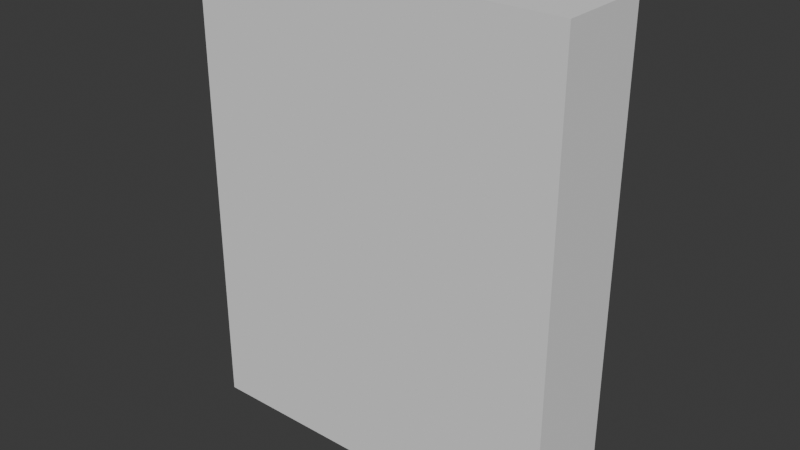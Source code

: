 # Source: Muro_Salas.blend  (saved by Blender 5.1.30; exported with 4.5.12 LTS)
import bpy
from mathutils import Matrix  # noqa: F401  (used for matrix-valued properties, if any)

bpy.ops.wm.read_factory_settings(use_empty=True)
scene = bpy.context.scene
scene.name = 'Scene'

# ---- collections
col_muro_salas = bpy.data.collections.new('Muro_Salas'); scene.collection.children.link(col_muro_salas)

# ---- world
world_world = bpy.data.worlds.new('World'); scene.world = world_world
world_world.use_nodes = True; world_world.node_tree.nodes.clear()
_N = world_world.node_tree.nodes; _L = world_world.node_tree.links
n0 = _N.new('ShaderNodeOutputWorld'); n0.name = 'World Output'; n0.location = (200, 100)
n1 = _N.new('ShaderNodeBackground'); n1.name = 'Background'; n1.location = (-200, 100)
n1.inputs[0].default_value = (0.05088, 0.05088, 0.05088, 1.0)
_L.new(n1.outputs[0], n0.inputs[0])
n0.is_active_output = True
world_world.color = (0.05088, 0.05088, 0.05088)
world_world.sun_shadow_jitter_overblur = 0.0

# ---- meshes
me_cube_002 = bpy.data.meshes.new('Cube.002')
me_cube_002.from_pydata([(-1.0, 0.5, -1.0), (-1.0, 0.5, 1.5), (-1.0, 1.0, -1.0), (-1.0, 1.0, 1.5), (1.0, 0.5, -1.0), (1.0, 0.5, 1.5), (1.0, 1.0, -1.0), (1.0, 1.0, 1.5)], [], [(0, 1, 3, 2), (2, 3, 7, 6), (6, 7, 5, 4), (4, 5, 1, 0), (2, 6, 4, 0), (7, 3, 1, 5)])
_uv = me_cube_002.uv_layers.new(name='UVMap')
_uv.uv.foreach_set('vector', [0.375, 0.0, 0.625, 0.0, 0.625, 0.25, 0.375, 0.25, 0.375, 0.25, 0.625, 0.25, 0.625, 0.5, 0.375, 0.5, 0.375, 0.5, 0.625, 0.5, 0.625, 0.75, 0.375, 0.75, 0.375, 0.75, 0.625, 0.75, 0.625, 1.0, 0.375, 1.0, 0.125, 0.5, 0.375, 0.5, 0.375, 0.75, 0.125, 0.75, 0.625, 0.5, 0.875, 0.5, 0.875, 0.75, 0.625, 0.75])
me_cube_002.update()

# ---- objects
ob_muro = bpy.data.objects.new('Muro', me_cube_002)

# ---- transforms, parenting, visibility, modifiers, constraints
ob_muro.location = (0.0, 0.0, 0.0)

# ---- collection membership
col_muro_salas.objects.link(ob_muro)

# ---- scene / render settings (as saved in the file)
scene.frame_start = 1; scene.frame_end = 250; scene.frame_set(1)
scene.render.engine = 'BLENDER_EEVEE_NEXT'
scene.render.bake_bias = 0.0
scene.render.bake_samples = 0
scene.cycles.sampling_pattern = 'TABULATED_SOBOL'
scene.eevee.use_volume_custom_range = False
bpy.context.view_layer.update()

# ---- added for rendering (the .blend has no active camera and no usable light): camera, sun
cam_auto = bpy.data.cameras.new('AutoCamera')
cam_auto.lens = 50.0
cam_auto.sensor_width = 36.0
cam_auto.clip_end = 1000.0
ob_auto_camera = bpy.data.objects.new('AutoCamera', cam_auto)
scene.collection.objects.link(ob_auto_camera)
ob_auto_camera.location = (2.99807, -2.84768, 2.64846)
ob_auto_camera.rotation_euler = (1.09748, -7.21219e-08, 0.694738)
scene.camera = ob_auto_camera
light_auto_sun = bpy.data.lights.new('AutoSun', 'SUN')
light_auto_sun.energy = 3.0
light_auto_sun.angle = 0.0523599
ob_auto_sun = bpy.data.objects.new('AutoSun', light_auto_sun)
scene.collection.objects.link(ob_auto_sun)
ob_auto_sun.rotation_euler = (0.872665, 0.174533, 0.523599)
bpy.context.view_layer.update()
